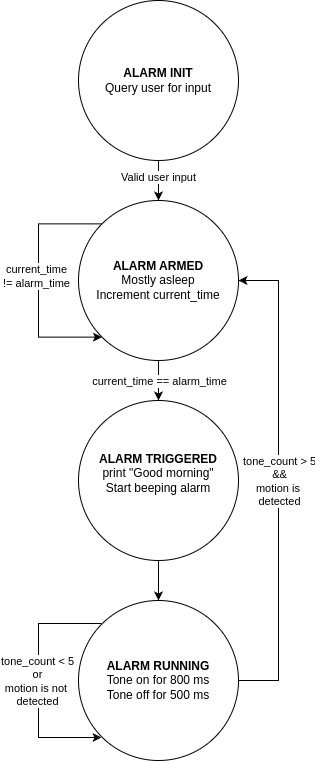

The diagram above was exported from draw.io. Its source (the exported page's mxGraphModel, read from the mxfile embedded in the PNG):
<mxGraphModel dx="1434" dy="716" grid="1" gridSize="10" guides="1" tooltips="1" connect="1" arrows="1" fold="1" page="1" pageScale="1" pageWidth="850" pageHeight="1100" math="0" shadow="0">
  <root>
    <mxCell id="0" />
    <mxCell id="1" parent="0" />
    <mxCell id="xKAkiCUPrZXF_gB_ZH1a-5" style="rounded=0;orthogonalLoop=1;jettySize=auto;html=1;exitX=0.5;exitY=1;exitDx=0;exitDy=0;entryX=0.5;entryY=0;entryDx=0;entryDy=0;jumpStyle=arc;" parent="1" source="xKAkiCUPrZXF_gB_ZH1a-1" target="xKAkiCUPrZXF_gB_ZH1a-28" edge="1">
      <mxGeometry relative="1" as="geometry" />
    </mxCell>
    <mxCell id="_ABUj1BpuQS2SFHpfKdX-9" value="Valid user input" style="edgeLabel;html=1;align=center;verticalAlign=middle;resizable=0;points=[];" parent="xKAkiCUPrZXF_gB_ZH1a-5" connectable="0" vertex="1">
      <mxGeometry x="-0.22" y="-1" relative="1" as="geometry">
        <mxPoint as="offset" />
      </mxGeometry>
    </mxCell>
    <mxCell id="xKAkiCUPrZXF_gB_ZH1a-1" value="&lt;b&gt;ALARM INIT&lt;/b&gt;&lt;br&gt;&lt;div&gt;Query user for input&lt;/div&gt;" style="ellipse;whiteSpace=wrap;html=1;aspect=fixed;" parent="1" vertex="1">
      <mxGeometry x="320" y="40" width="160" height="160" as="geometry" />
    </mxCell>
    <mxCell id="xKAkiCUPrZXF_gB_ZH1a-2" value="&lt;b&gt;ALARM TRIGGERED&lt;/b&gt;&lt;br&gt;&lt;div&gt;print &quot;Good morning&quot;&lt;br&gt;Start beeping alarm&lt;br&gt;&lt;br&gt;&lt;/div&gt;" style="ellipse;whiteSpace=wrap;html=1;aspect=fixed;" parent="1" vertex="1">
      <mxGeometry x="320" y="440" width="160" height="160" as="geometry" />
    </mxCell>
    <mxCell id="xKAkiCUPrZXF_gB_ZH1a-29" style="rounded=0;orthogonalLoop=1;jettySize=auto;html=1;exitX=0.5;exitY=1;exitDx=0;exitDy=0;entryX=0.5;entryY=0;entryDx=0;entryDy=0;" parent="1" source="xKAkiCUPrZXF_gB_ZH1a-28" target="xKAkiCUPrZXF_gB_ZH1a-2" edge="1">
      <mxGeometry relative="1" as="geometry" />
    </mxCell>
    <mxCell id="_ABUj1BpuQS2SFHpfKdX-8" value="current_time == alarm_time" style="edgeLabel;html=1;align=center;verticalAlign=middle;resizable=0;points=[];" parent="xKAkiCUPrZXF_gB_ZH1a-29" connectable="0" vertex="1">
      <mxGeometry x="-0.0024" y="-1" relative="1" as="geometry">
        <mxPoint x="1" as="offset" />
      </mxGeometry>
    </mxCell>
    <mxCell id="xKAkiCUPrZXF_gB_ZH1a-28" value="&lt;b&gt;ALARM ARMED&lt;/b&gt;&lt;div&gt;Mostly asleep&lt;/div&gt;&lt;div&gt;Increment current_time&lt;/div&gt;" style="ellipse;whiteSpace=wrap;html=1;aspect=fixed;" parent="1" vertex="1">
      <mxGeometry x="320" y="240" width="160" height="160" as="geometry" />
    </mxCell>
    <mxCell id="xKAkiCUPrZXF_gB_ZH1a-30" style="rounded=0;orthogonalLoop=1;jettySize=auto;html=1;exitX=0.5;exitY=1;exitDx=0;exitDy=0;entryX=0.5;entryY=0;entryDx=0;entryDy=0;jumpStyle=arc;" parent="1" source="xKAkiCUPrZXF_gB_ZH1a-2" target="xKAkiCUPrZXF_gB_ZH1a-32" edge="1">
      <mxGeometry relative="1" as="geometry">
        <mxPoint x="431" y="380" as="sourcePoint" />
      </mxGeometry>
    </mxCell>
    <mxCell id="xKAkiCUPrZXF_gB_ZH1a-31" style="rounded=0;orthogonalLoop=1;jettySize=auto;html=1;exitX=1;exitY=0.5;exitDx=0;exitDy=0;entryX=1;entryY=0.5;entryDx=0;entryDy=0;" parent="1" source="xKAkiCUPrZXF_gB_ZH1a-32" target="xKAkiCUPrZXF_gB_ZH1a-28" edge="1">
      <mxGeometry relative="1" as="geometry">
        <mxPoint x="431" y="600" as="targetPoint" />
        <Array as="points">
          <mxPoint x="520" y="720" />
          <mxPoint x="520" y="320" />
        </Array>
      </mxGeometry>
    </mxCell>
    <mxCell id="_ABUj1BpuQS2SFHpfKdX-11" value="tone_count &amp;gt; 5&lt;br&gt;&amp;amp;&amp;amp;&lt;br&gt;motion is&amp;nbsp;&lt;br&gt;detected" style="edgeLabel;html=1;align=center;verticalAlign=middle;resizable=0;points=[];" parent="xKAkiCUPrZXF_gB_ZH1a-31" connectable="0" vertex="1">
      <mxGeometry x="0.0017" relative="1" as="geometry">
        <mxPoint as="offset" />
      </mxGeometry>
    </mxCell>
    <mxCell id="xKAkiCUPrZXF_gB_ZH1a-32" value="&lt;b&gt;ALARM RUNNING&lt;/b&gt;&lt;br&gt;&lt;div&gt;Tone on for 800 ms&lt;br&gt;Tone off for 500 ms&lt;/div&gt;" style="ellipse;whiteSpace=wrap;html=1;aspect=fixed;" parent="1" vertex="1">
      <mxGeometry x="320" y="640" width="160" height="160" as="geometry" />
    </mxCell>
    <mxCell id="_ABUj1BpuQS2SFHpfKdX-1" style="edgeStyle=orthogonalEdgeStyle;rounded=0;orthogonalLoop=1;jettySize=auto;html=1;exitX=0;exitY=0;exitDx=0;exitDy=0;entryX=0;entryY=1;entryDx=0;entryDy=0;" parent="1" source="xKAkiCUPrZXF_gB_ZH1a-28" target="xKAkiCUPrZXF_gB_ZH1a-28" edge="1">
      <mxGeometry relative="1" as="geometry">
        <Array as="points">
          <mxPoint x="280" y="263" />
          <mxPoint x="280" y="377" />
          <mxPoint x="343" y="377" />
        </Array>
      </mxGeometry>
    </mxCell>
    <mxCell id="_ABUj1BpuQS2SFHpfKdX-3" value="current_time &lt;br&gt;!= alarm_time" style="edgeLabel;html=1;align=center;verticalAlign=middle;resizable=0;points=[];" parent="_ABUj1BpuQS2SFHpfKdX-1" connectable="0" vertex="1">
      <mxGeometry x="-0.0333" y="-3" relative="1" as="geometry">
        <mxPoint as="offset" />
      </mxGeometry>
    </mxCell>
    <mxCell id="_ABUj1BpuQS2SFHpfKdX-2" style="edgeStyle=orthogonalEdgeStyle;rounded=0;orthogonalLoop=1;jettySize=auto;html=1;exitX=0;exitY=0;exitDx=0;exitDy=0;entryX=0;entryY=1;entryDx=0;entryDy=0;" parent="1" edge="1">
      <mxGeometry relative="1" as="geometry">
        <mxPoint x="343" y="663" as="sourcePoint" />
        <mxPoint x="343" y="777" as="targetPoint" />
        <Array as="points">
          <mxPoint x="280" y="663" />
          <mxPoint x="280" y="777" />
          <mxPoint x="343" y="777" />
        </Array>
      </mxGeometry>
    </mxCell>
    <mxCell id="_ABUj1BpuQS2SFHpfKdX-10" value="tone_count &amp;lt; 5&lt;br&gt;or&lt;br&gt;motion is not&amp;nbsp;&lt;div&gt;detected&lt;/div&gt;" style="edgeLabel;html=1;align=center;verticalAlign=middle;resizable=0;points=[];" parent="_ABUj1BpuQS2SFHpfKdX-2" connectable="0" vertex="1">
      <mxGeometry x="-0.0033" y="-2" relative="1" as="geometry">
        <mxPoint as="offset" />
      </mxGeometry>
    </mxCell>
  </root>
</mxGraphModel>